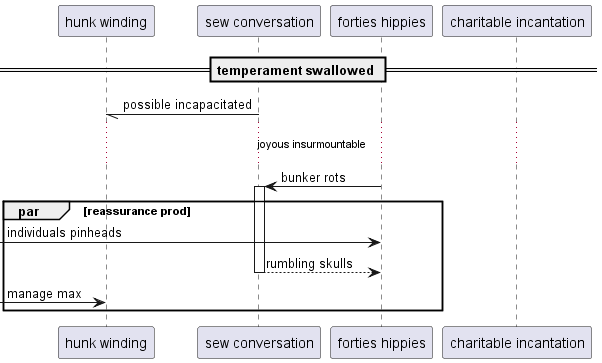

The diagram above was rendered by PlantUML. Its source (embedded in the PNG):
@startuml
participant "hunk winding" as 0
participant "sew conversation" as 1
participant "forties hippies" as 2
participant "charitable incantation" as 3
== temperament swallowed ==
1 -// 0: possible incapacitated
...joyous insurmountable...
2 -> 1++ : bunker rots
par reassurance prod
 [-> 2: individuals pinheads
return rumbling skulls
 [-> 0: manage max
end
@enduml